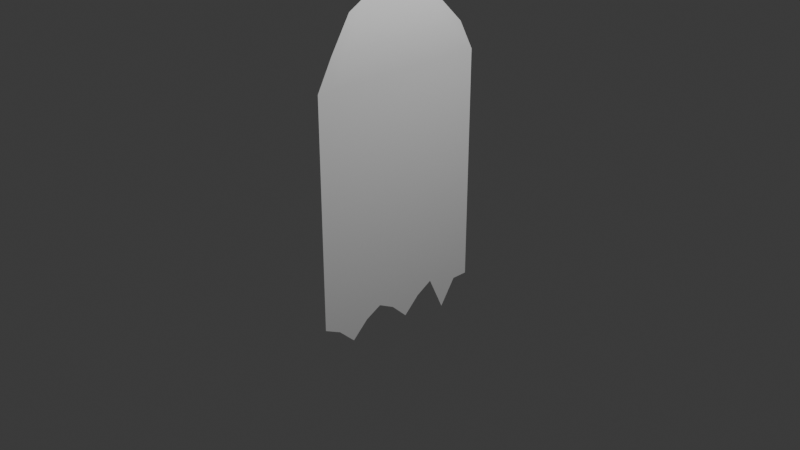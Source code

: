 # Source: HoomanCape.blend  (saved by Blender 4.2.66; exported with 4.5.12 LTS)
import bpy
from mathutils import Matrix  # noqa: F401  (used for matrix-valued properties, if any)

bpy.ops.wm.read_factory_settings(use_empty=True)
scene = bpy.context.scene
scene.name = 'Scene'

# ---- collections
col_collection = bpy.data.collections.new('Collection'); scene.collection.children.link(col_collection)

# ---- world
world_world = bpy.data.worlds.new('World'); scene.world = world_world
world_world.use_nodes = True; world_world.node_tree.nodes.clear()
_N = world_world.node_tree.nodes; _L = world_world.node_tree.links
n0 = _N.new('ShaderNodeOutputWorld'); n0.name = 'World Output'; n0.location = (300, 300)
n1 = _N.new('ShaderNodeBackground'); n1.name = 'Background'; n1.location = (10, 300)
n1.inputs[0].default_value = (0.05088, 0.05088, 0.05088, 1.0)
_L.new(n1.outputs[0], n0.inputs[0])
n0.is_active_output = True
world_world.color = (0.05088, 0.05088, 0.05088)
world_world.sun_shadow_jitter_overblur = 0.0

# ---- cameras
cam_camera = bpy.data.cameras.new('Camera')
cam_camera.clip_end = 100.0
cam_camera.ortho_scale = 7.314

# ---- lights
light_light = bpy.data.lights.new('Light', 'POINT')
light_light.energy = 1000.0
light_light.shadow_soft_size = 0.1

# ---- meshes
me_plane_001 = bpy.data.meshes.new('Plane.001')
me_plane_001.from_pydata([(-2.347, -0.2213, -0.1467), (0.9083, -1.0, 6.922e-09), (-2.347, 0.2213, -0.1467), (1.0, 1.0, 0.0), (-2.347, 0.1811, -0.1467), (-2.347, 0.1408, -0.1467), (-2.347, 0.1006, -0.1467), (-2.347, 0.06036, -0.1467), (-2.347, 0.02012, -0.1467), (-2.347, -0.02012, -0.1467), (-2.347, -0.06036, -0.1467), (-2.347, -0.1006, -0.1467), (-2.347, -0.1408, -0.1467), (-2.347, -0.1811, -0.1467), (-2.22, -0.5415, -0.08179), (-1.891, -0.829, 9.474e-08), (-1.57, -1.0, 8.421e-08), (-1.249, -1.0, 7.368e-08), (-0.9275, -1.0, 6.316e-08), (-0.6062, -1.0, 5.263e-08), (-0.285, -1.0, 4.211e-08), (0.03627, -1.0, 3.158e-08), (0.3575, -1.0, 2.105e-08), (0.6788, -1.0, 1.053e-08), (1.0, -0.8182, 0.0), (1.175, -0.6364, -1.324e-08), (1.0, -0.4545, 0.0), (0.9047, -0.2727, 7.191e-09), (1.0, -0.09091, 0.0), (1.176, 0.09091, -1.33e-08), (1.0, 0.2727, 0.0), (0.8957, 0.4545, 7.873e-09), (1.28, 0.6364, -2.116e-08), (1.0, 0.8182, 0.0), (0.6788, 1.0, 1.053e-08), (0.3575, 1.0, 2.105e-08), (0.03627, 1.0, 3.158e-08), (-0.285, 1.0, 4.211e-08), (-0.6062, 1.0, 5.263e-08), (-0.9275, 1.0, 6.316e-08), (-1.249, 1.0, 7.368e-08), (-1.57, 1.0, 8.421e-08), (-1.891, 0.829, 9.474e-08), (-2.22, 0.5415, -0.08179), (-2.22, -0.4431, -0.08179), (-2.22, -0.3446, -0.08179), (-2.22, -0.2461, -0.08179), (-2.22, -0.1477, -0.08179), (-2.22, -0.04923, -0.08179), (-2.22, 0.04923, -0.08179), (-2.22, 0.1477, -0.08179), (-2.22, 0.2461, -0.08179), (-2.22, 0.3446, -0.08179), (-2.22, 0.4431, -0.08179), (-1.891, -0.6783, 9.474e-08), (-1.891, -0.5276, 9.474e-08), (-1.891, -0.3768, 9.474e-08), (-1.891, -0.2261, 9.474e-08), (-1.891, -0.07536, 9.474e-08), (-1.891, 0.07536, 9.474e-08), (-1.891, 0.2261, 9.474e-08), (-1.891, 0.3768, 9.474e-08), (-1.891, 0.5276, 9.474e-08), (-1.891, 0.6783, 9.474e-08), (-1.57, -0.8182, 8.421e-08), (-1.57, -0.6364, 8.421e-08), (-1.57, -0.4545, 8.421e-08), (-1.57, -0.2727, 8.421e-08), (-1.57, -0.09091, 8.421e-08), (-1.57, 0.09091, 8.421e-08), (-1.57, 0.2727, 8.421e-08), (-1.57, 0.4545, 8.421e-08), (-1.57, 0.6364, 8.421e-08), (-1.57, 0.8182, 8.421e-08), (-1.249, -0.8182, 7.368e-08), (-1.249, -0.6364, 7.368e-08), (-1.249, -0.4545, 7.368e-08), (-1.249, -0.2727, 7.368e-08), (-1.249, -0.09091, 7.368e-08), (-1.249, 0.09091, 7.368e-08), (-1.249, 0.2727, 7.368e-08), (-1.249, 0.4545, 7.368e-08), (-1.249, 0.6364, 7.368e-08), (-1.249, 0.8182, 7.368e-08), (-0.9275, -0.8182, 6.316e-08), (-0.9275, -0.6364, 6.316e-08), (-0.9275, -0.4545, 6.316e-08), (-0.9275, -0.2727, 6.316e-08), (-0.9275, -0.09091, 6.316e-08), (-0.9275, 0.09091, 6.316e-08), (-0.9275, 0.2727, 6.316e-08), (-0.9275, 0.4545, 6.316e-08), (-0.9275, 0.6364, 6.316e-08), (-0.9275, 0.8182, 6.316e-08), (-0.6062, -0.8182, 5.263e-08), (-0.6062, -0.6364, 5.263e-08), (-0.6062, -0.4545, 5.263e-08), (-0.6062, -0.2727, 5.263e-08), (-0.6062, -0.09091, 5.263e-08), (-0.6062, 0.09091, 5.263e-08), (-0.6062, 0.2727, 5.263e-08), (-0.6062, 0.4545, 5.263e-08), (-0.6062, 0.6364, 5.263e-08), (-0.6062, 0.8182, 5.263e-08), (-0.285, -0.8182, 4.211e-08), (-0.285, -0.6364, 4.211e-08), (-0.285, -0.4545, 4.211e-08), (-0.285, -0.2727, 4.211e-08), (-0.285, -0.09091, 4.211e-08), (-0.285, 0.09091, 4.211e-08), (-0.285, 0.2727, 4.211e-08), (-0.285, 0.4545, 4.211e-08), (-0.285, 0.6364, 4.211e-08), (-0.285, 0.8182, 4.211e-08), (0.03627, -0.8182, 3.158e-08), (0.03627, -0.6364, 3.158e-08), (0.03627, -0.4545, 3.158e-08), (0.03627, -0.2727, 3.158e-08), (0.03627, -0.09091, 3.158e-08), (0.03627, 0.09091, 3.158e-08), (0.03627, 0.2727, 3.158e-08), (0.03627, 0.4545, 3.158e-08), (0.03627, 0.6364, 3.158e-08), (0.03627, 0.8182, 3.158e-08), (0.3575, -0.8182, 2.105e-08), (0.3575, -0.6364, 2.105e-08), (0.3575, -0.4545, 2.105e-08), (0.3575, -0.2727, 2.105e-08), (0.3575, -0.09091, 2.105e-08), (0.3575, 0.09091, 2.105e-08), (0.3575, 0.2727, 2.105e-08), (0.3575, 0.4545, 2.105e-08), (0.3575, 0.6364, 2.105e-08), (0.3575, 0.8182, 2.105e-08), (0.6788, -0.8182, 1.053e-08), (0.6788, -0.6364, 1.053e-08), (0.6788, -0.4545, 1.053e-08), (0.6788, -0.2727, 1.053e-08), (0.6788, -0.09091, 1.053e-08), (0.6788, 0.09091, 1.053e-08), (0.6788, 0.2727, 1.053e-08), (0.6788, 0.4545, 1.053e-08), (0.6788, 0.6364, 1.053e-08), (0.6788, 0.8182, 1.053e-08)], [], [(143, 33, 3, 34), (4, 53, 43, 2), (53, 63, 42, 43), (63, 73, 41, 42), (73, 83, 40, 41), (83, 93, 39, 40), (93, 103, 38, 39), (103, 113, 37, 38), (113, 123, 36, 37), (123, 133, 35, 36), (133, 143, 34, 35), (0, 14, 44, 13), (13, 44, 45, 12), (12, 45, 46, 11), (11, 46, 47, 10), (10, 47, 48, 9), (9, 48, 49, 8), (8, 49, 50, 7), (7, 50, 51, 6), (6, 51, 52, 5), (5, 52, 53, 4), (14, 15, 54, 44), (44, 54, 55, 45), (45, 55, 56, 46), (46, 56, 57, 47), (47, 57, 58, 48), (48, 58, 59, 49), (49, 59, 60, 50), (50, 60, 61, 51), (51, 61, 62, 52), (52, 62, 63, 53), (15, 16, 64, 54), (54, 64, 65, 55), (55, 65, 66, 56), (56, 66, 67, 57), (57, 67, 68, 58), (58, 68, 69, 59), (59, 69, 70, 60), (60, 70, 71, 61), (61, 71, 72, 62), (62, 72, 73, 63), (16, 17, 74, 64), (64, 74, 75, 65), (65, 75, 76, 66), (66, 76, 77, 67), (67, 77, 78, 68), (68, 78, 79, 69), (69, 79, 80, 70), (70, 80, 81, 71), (71, 81, 82, 72), (72, 82, 83, 73), (17, 18, 84, 74), (74, 84, 85, 75), (75, 85, 86, 76), (76, 86, 87, 77), (77, 87, 88, 78), (78, 88, 89, 79), (79, 89, 90, 80), (80, 90, 91, 81), (81, 91, 92, 82), (82, 92, 93, 83), (18, 19, 94, 84), (84, 94, 95, 85), (85, 95, 96, 86), (86, 96, 97, 87), (87, 97, 98, 88), (88, 98, 99, 89), (89, 99, 100, 90), (90, 100, 101, 91), (91, 101, 102, 92), (92, 102, 103, 93), (19, 20, 104, 94), (94, 104, 105, 95), (95, 105, 106, 96), (96, 106, 107, 97), (97, 107, 108, 98), (98, 108, 109, 99), (99, 109, 110, 100), (100, 110, 111, 101), (101, 111, 112, 102), (102, 112, 113, 103), (20, 21, 114, 104), (104, 114, 115, 105), (105, 115, 116, 106), (106, 116, 117, 107), (107, 117, 118, 108), (108, 118, 119, 109), (109, 119, 120, 110), (110, 120, 121, 111), (111, 121, 122, 112), (112, 122, 123, 113), (21, 22, 124, 114), (114, 124, 125, 115), (115, 125, 126, 116), (116, 126, 127, 117), (117, 127, 128, 118), (118, 128, 129, 119), (119, 129, 130, 120), (120, 130, 131, 121), (121, 131, 132, 122), (122, 132, 133, 123), (22, 23, 134, 124), (124, 134, 135, 125), (125, 135, 136, 126), (126, 136, 137, 127), (127, 137, 138, 128), (128, 138, 139, 129), (129, 139, 140, 130), (130, 140, 141, 131), (131, 141, 142, 132), (132, 142, 143, 133), (23, 1, 24, 134), (134, 24, 25, 135), (135, 25, 26, 136), (136, 26, 27, 137), (137, 27, 28, 138), (138, 28, 29, 139), (139, 29, 30, 140), (140, 30, 31, 141), (141, 31, 32, 142), (142, 32, 33, 143)])
me_plane_001.polygons.foreach_set('use_smooth', [True] * 121)
_uv = me_plane_001.uv_layers.new(name='UVMap')
_uv.uv.foreach_set('vector', [0.04983, 0.8353, 0.04983, 0.9232, 7.401e-05, 0.9232, 7.401e-05, 0.8353, 0.2242, 7.404e-05, 0.1525, 0.03914, 0.1256, 0.03914, 0.2132, 7.397e-05, 0.1525, 0.03914, 0.08812, 0.1319, 0.04687, 0.1319, 0.1256, 0.03914, 0.08812, 0.1319, 0.04983, 0.2199, 7.402e-05, 0.2199, 0.04687, 0.1319, 0.04983, 0.2199, 0.04983, 0.3078, 7.403e-05, 0.3078, 7.402e-05, 0.2199, 0.04983, 0.3078, 0.04983, 0.3957, 7.405e-05, 0.3957, 7.403e-05, 0.3078, 0.04983, 0.3957, 0.04983, 0.4836, 7.403e-05, 0.4836, 7.405e-05, 0.3957, 0.04983, 0.4836, 0.04983, 0.5715, 7.402e-05, 0.5715, 7.403e-05, 0.4836, 0.04983, 0.5715, 0.04983, 0.6595, 7.4e-05, 0.6595, 7.402e-05, 0.5715, 0.04983, 0.6595, 0.04983, 0.7474, 7.401e-05, 0.7474, 7.4e-05, 0.6595, 0.04983, 0.7474, 0.04983, 0.8353, 7.401e-05, 0.8353, 7.401e-05, 0.7474, 0.3343, 7.398e-05, 0.422, 0.03914, 0.395, 0.03914, 0.3233, 7.404e-05, 0.3233, 7.404e-05, 0.395, 0.03914, 0.3681, 0.03914, 0.3123, 7.398e-05, 0.3123, 7.398e-05, 0.3681, 0.03914, 0.3411, 0.03914, 0.3013, 7.404e-05, 0.3013, 7.404e-05, 0.3411, 0.03914, 0.3142, 0.03914, 0.2903, 7.398e-05, 0.2903, 7.398e-05, 0.3142, 0.03914, 0.2872, 0.03914, 0.2793, 7.404e-05, 0.2793, 7.404e-05, 0.2872, 0.03914, 0.2603, 0.03914, 0.2683, 7.398e-05, 0.2683, 7.398e-05, 0.2603, 0.03914, 0.2333, 0.03914, 0.2572, 7.398e-05, 0.2572, 7.398e-05, 0.2333, 0.03914, 0.2064, 0.03914, 0.2462, 7.404e-05, 0.2462, 7.404e-05, 0.2064, 0.03914, 0.1794, 0.03914, 0.2352, 7.398e-05, 0.2352, 7.398e-05, 0.1794, 0.03914, 0.1525, 0.03914, 0.2242, 7.404e-05, 0.422, 0.03914, 0.5006, 0.1319, 0.4594, 0.1319, 0.395, 0.03914, 0.395, 0.03914, 0.4594, 0.1319, 0.4181, 0.1319, 0.3681, 0.03914, 0.3681, 0.03914, 0.4181, 0.1319, 0.3769, 0.1319, 0.3411, 0.03914, 0.3411, 0.03914, 0.3769, 0.1319, 0.3356, 0.1319, 0.3142, 0.03914, 0.3142, 0.03914, 0.3356, 0.1319, 0.2944, 0.1319, 0.2872, 0.03914, 0.2872, 0.03914, 0.2944, 0.1319, 0.2531, 0.1319, 0.2603, 0.03914, 0.2603, 0.03914, 0.2531, 0.1319, 0.2119, 0.1319, 0.2333, 0.03914, 0.2333, 0.03914, 0.2119, 0.1319, 0.1706, 0.1319, 0.2064, 0.03914, 0.2064, 0.03914, 0.1706, 0.1319, 0.1294, 0.1319, 0.1794, 0.03914, 0.1794, 0.03914, 0.1294, 0.1319, 0.08812, 0.1319, 0.1525, 0.03914, 0.5006, 0.1319, 0.5474, 0.2199, 0.4977, 0.2199, 0.4594, 0.1319, 0.4594, 0.1319, 0.4977, 0.2199, 0.4479, 0.2199, 0.4181, 0.1319, 0.4181, 0.1319, 0.4479, 0.2199, 0.3982, 0.2199, 0.3769, 0.1319, 0.3769, 0.1319, 0.3982, 0.2199, 0.3484, 0.2199, 0.3356, 0.1319, 0.3356, 0.1319, 0.3484, 0.2199, 0.2986, 0.2199, 0.2944, 0.1319, 0.2944, 0.1319, 0.2986, 0.2199, 0.2489, 0.2199, 0.2531, 0.1319, 0.2531, 0.1319, 0.2489, 0.2199, 0.1991, 0.2199, 0.2119, 0.1319, 0.2119, 0.1319, 0.1991, 0.2199, 0.1494, 0.2199, 0.1706, 0.1319, 0.1706, 0.1319, 0.1494, 0.2199, 0.0996, 0.2199, 0.1294, 0.1319, 0.1294, 0.1319, 0.0996, 0.2199, 0.04983, 0.2199, 0.08812, 0.1319, 0.5474, 0.2199, 0.5474, 0.3078, 0.4977, 0.3078, 0.4977, 0.2199, 0.4977, 0.2199, 0.4977, 0.3078, 0.4479, 0.3078, 0.4479, 0.2199, 0.4479, 0.2199, 0.4479, 0.3078, 0.3982, 0.3078, 0.3982, 0.2199, 0.3982, 0.2199, 0.3982, 0.3078, 0.3484, 0.3078, 0.3484, 0.2199, 0.3484, 0.2199, 0.3484, 0.3078, 0.2986, 0.3078, 0.2986, 0.2199, 0.2986, 0.2199, 0.2986, 0.3078, 0.2489, 0.3078, 0.2489, 0.2199, 0.2489, 0.2199, 0.2489, 0.3078, 0.1991, 0.3078, 0.1991, 0.2199, 0.1991, 0.2199, 0.1991, 0.3078, 0.1494, 0.3078, 0.1494, 0.2199, 0.1494, 0.2199, 0.1494, 0.3078, 0.0996, 0.3078, 0.0996, 0.2199, 0.0996, 0.2199, 0.0996, 0.3078, 0.04983, 0.3078, 0.04983, 0.2199, 0.5474, 0.3078, 0.5474, 0.3957, 0.4977, 0.3957, 0.4977, 0.3078, 0.4977, 0.3078, 0.4977, 0.3957, 0.4479, 0.3957, 0.4479, 0.3078, 0.4479, 0.3078, 0.4479, 0.3957, 0.3982, 0.3957, 0.3982, 0.3078, 0.3982, 0.3078, 0.3982, 0.3957, 0.3484, 0.3957, 0.3484, 0.3078, 0.3484, 0.3078, 0.3484, 0.3957, 0.2986, 0.3957, 0.2986, 0.3078, 0.2986, 0.3078, 0.2986, 0.3957, 0.2489, 0.3957, 0.2489, 0.3078, 0.2489, 0.3078, 0.2489, 0.3957, 0.1991, 0.3957, 0.1991, 0.3078, 0.1991, 0.3078, 0.1991, 0.3957, 0.1494, 0.3957, 0.1494, 0.3078, 0.1494, 0.3078, 0.1494, 0.3957, 0.0996, 0.3957, 0.0996, 0.3078, 0.0996, 0.3078, 0.0996, 0.3957, 0.04983, 0.3957, 0.04983, 0.3078, 0.5474, 0.3957, 0.5474, 0.4836, 0.4977, 0.4836, 0.4977, 0.3957, 0.4977, 0.3957, 0.4977, 0.4836, 0.4479, 0.4836, 0.4479, 0.3957, 0.4479, 0.3957, 0.4479, 0.4836, 0.3982, 0.4836, 0.3982, 0.3957, 0.3982, 0.3957, 0.3982, 0.4836, 0.3484, 0.4836, 0.3484, 0.3957, 0.3484, 0.3957, 0.3484, 0.4836, 0.2986, 0.4836, 0.2986, 0.3957, 0.2986, 0.3957, 0.2986, 0.4836, 0.2489, 0.4836, 0.2489, 0.3957, 0.2489, 0.3957, 0.2489, 0.4836, 0.1991, 0.4836, 0.1991, 0.3957, 0.1991, 0.3957, 0.1991, 0.4836, 0.1494, 0.4836, 0.1494, 0.3957, 0.1494, 0.3957, 0.1494, 0.4836, 0.0996, 0.4836, 0.0996, 0.3957, 0.0996, 0.3957, 0.0996, 0.4836, 0.04983, 0.4836, 0.04983, 0.3957, 0.5474, 0.4836, 0.5474, 0.5715, 0.4977, 0.5715, 0.4977, 0.4836, 0.4977, 0.4836, 0.4977, 0.5715, 0.4479, 0.5715, 0.4479, 0.4836, 0.4479, 0.4836, 0.4479, 0.5715, 0.3982, 0.5715, 0.3982, 0.4836, 0.3982, 0.4836, 0.3982, 0.5715, 0.3484, 0.5715, 0.3484, 0.4836, 0.3484, 0.4836, 0.3484, 0.5715, 0.2986, 0.5715, 0.2986, 0.4836, 0.2986, 0.4836, 0.2986, 0.5715, 0.2489, 0.5715, 0.2489, 0.4836, 0.2489, 0.4836, 0.2489, 0.5715, 0.1991, 0.5715, 0.1991, 0.4836, 0.1991, 0.4836, 0.1991, 0.5715, 0.1494, 0.5715, 0.1494, 0.4836, 0.1494, 0.4836, 0.1494, 0.5715, 0.0996, 0.5715, 0.0996, 0.4836, 0.0996, 0.4836, 0.0996, 0.5715, 0.04983, 0.5715, 0.04983, 0.4836, 0.5474, 0.5715, 0.5474, 0.6595, 0.4977, 0.6595, 0.4977, 0.5715, 0.4977, 0.5715, 0.4977, 0.6595, 0.4479, 0.6595, 0.4479, 0.5715, 0.4479, 0.5715, 0.4479, 0.6595, 0.3982, 0.6595, 0.3982, 0.5715, 0.3982, 0.5715, 0.3982, 0.6595, 0.3484, 0.6595, 0.3484, 0.5715, 0.3484, 0.5715, 0.3484, 0.6595, 0.2986, 0.6595, 0.2986, 0.5715, 0.2986, 0.5715, 0.2986, 0.6595, 0.2489, 0.6595, 0.2489, 0.5715, 0.2489, 0.5715, 0.2489, 0.6595, 0.1991, 0.6595, 0.1991, 0.5715, 0.1991, 0.5715, 0.1991, 0.6595, 0.1494, 0.6595, 0.1494, 0.5715, 0.1494, 0.5715, 0.1494, 0.6595, 0.0996, 0.6595, 0.0996, 0.5715, 0.0996, 0.5715, 0.0996, 0.6595, 0.04983, 0.6595, 0.04983, 0.5715, 0.5474, 0.6595, 0.5474, 0.7474, 0.4977, 0.7474, 0.4977, 0.6595, 0.4977, 0.6595, 0.4977, 0.7474, 0.4479, 0.7474, 0.4479, 0.6595, 0.4479, 0.6595, 0.4479, 0.7474, 0.3982, 0.7474, 0.3982, 0.6595, 0.3982, 0.6595, 0.3982, 0.7474, 0.3484, 0.7474, 0.3484, 0.6595, 0.3484, 0.6595, 0.3484, 0.7474, 0.2986, 0.7474, 0.2986, 0.6595, 0.2986, 0.6595, 0.2986, 0.7474, 0.2489, 0.7474, 0.2489, 0.6595, 0.2489, 0.6595, 0.2489, 0.7474, 0.1991, 0.7474, 0.1991, 0.6595, 0.1991, 0.6595, 0.1991, 0.7474, 0.1494, 0.7474, 0.1494, 0.6595, 0.1494, 0.6595, 0.1494, 0.7474, 0.0996, 0.7474, 0.0996, 0.6595, 0.0996, 0.6595, 0.0996, 0.7474, 0.04983, 0.7474, 0.04983, 0.6595, 0.5474, 0.7474, 0.5474, 0.8353, 0.4977, 0.8353, 0.4977, 0.7474, 0.4977, 0.7474, 0.4977, 0.8353, 0.4479, 0.8353, 0.4479, 0.7474, 0.4479, 0.7474, 0.4479, 0.8353, 0.3982, 0.8353, 0.3982, 0.7474, 0.3982, 0.7474, 0.3982, 0.8353, 0.3484, 0.8353, 0.3484, 0.7474, 0.3484, 0.7474, 0.3484, 0.8353, 0.2986, 0.8353, 0.2986, 0.7474, 0.2986, 0.7474, 0.2986, 0.8353, 0.2489, 0.8353, 0.2489, 0.7474, 0.2489, 0.7474, 0.2489, 0.8353, 0.1991, 0.8353, 0.1991, 0.7474, 0.1991, 0.7474, 0.1991, 0.8353, 0.1494, 0.8353, 0.1494, 0.7474, 0.1494, 0.7474, 0.1494, 0.8353, 0.0996, 0.8353, 0.0996, 0.7474, 0.0996, 0.7474, 0.0996, 0.8353, 0.04983, 0.8353, 0.04983, 0.7474, 0.5474, 0.8353, 0.5474, 0.8981, 0.4977, 0.9232, 0.4977, 0.8353, 0.4977, 0.8353, 0.4977, 0.9232, 0.4479, 0.9712, 0.4479, 0.8353, 0.4479, 0.8353, 0.4479, 0.9712, 0.3982, 0.9232, 0.3982, 0.8353, 0.3982, 0.8353, 0.3982, 0.9232, 0.3484, 0.8971, 0.3484, 0.8353, 0.3484, 0.8353, 0.3484, 0.8971, 0.2986, 0.9232, 0.2986, 0.8353, 0.2986, 0.8353, 0.2986, 0.9232, 0.2489, 0.9714, 0.2489, 0.8353, 0.2489, 0.8353, 0.2489, 0.9714, 0.1991, 0.9232, 0.1991, 0.8353, 0.1991, 0.8353, 0.1991, 0.9232, 0.1494, 0.8947, 0.1494, 0.8353, 0.1494, 0.8353, 0.1494, 0.8947, 0.0996, 0.9999, 0.0996, 0.8353, 0.0996, 0.8353, 0.0996, 0.9999, 0.04983, 0.9232, 0.04983, 0.8353])
me_plane_001.update()

# ---- objects
ob_light = bpy.data.objects.new('Light', light_light)
ob_camera = bpy.data.objects.new('Camera', cam_camera)
ob_plane_001 = bpy.data.objects.new('Plane.001', me_plane_001)

# ---- transforms, parenting, visibility, modifiers, constraints
ob_light.location = (4.076, 1.005, 5.904)
ob_light.rotation_euler = (0.6503, 0.05522, 1.866)
ob_light.lock_rotations_4d = False
ob_light.empty_display_type = 'ARROWS'
ob_light.color = (0.0, 0.0, 0.0, 0.0)
ob_light.lineart.crease_threshold = 0.0
ob_camera.location = (7.359, -6.926, 4.958)
ob_camera.rotation_euler = (1.109, 0.0, 0.8149)
ob_camera.lock_rotations_4d = False
ob_camera.empty_display_type = 'ARROWS'
ob_camera.color = (0.0, 0.0, 0.0, 0.0)
ob_camera.display_type = 'WIRE'
ob_camera.lineart.crease_threshold = 0.0
ob_plane_001.location = (0.0, 0.0, 0.0)
ob_plane_001.rotation_euler = (-0.0, 1.571, 0.0)

# ---- collection membership
col_collection.objects.link(ob_light)
col_collection.objects.link(ob_camera)
col_collection.objects.link(ob_plane_001)

# ---- scene / render settings (as saved in the file)
scene.camera = ob_camera
scene.frame_start = 1; scene.frame_end = 250; scene.frame_set(1)
scene.render.engine = 'BLENDER_EEVEE_NEXT'
bpy.context.view_layer.update()

